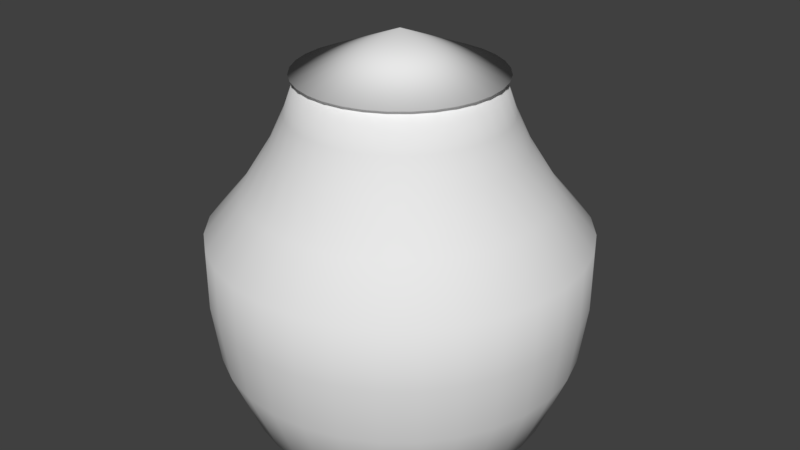 # Source: Light1.blend  (saved by Blender 2.79.0; exported with 4.5.12 LTS)
import bpy
from mathutils import Matrix  # noqa: F401  (used for matrix-valued properties, if any)

bpy.ops.wm.read_factory_settings(use_empty=True)
scene = bpy.context.scene
scene.name = 'Scene'

# ---- collections
col_collection_1 = bpy.data.collections.new('Collection 1'); scene.collection.children.link(col_collection_1)

# ---- world
world_world = bpy.data.worlds.new('World'); scene.world = world_world
world_world.color = (0.05088, 0.05088, 0.05088)
world_world.use_sun_shadow = False
world_world.sun_shadow_jitter_overblur = 0.0
world_world.cycles.sampling_method = 'MANUAL'

# ---- meshes
me_sphere_001 = bpy.data.meshes.new('Sphere.001')
me_sphere_001.from_pydata([(8.028e-08, 0.02874, -0.3844), (8.028e-08, 0.05638, -0.4274), (8.465e-08, 0.05751, -0.4853), (8.492e-08, 0.0726, -0.5471), (8.626e-08, 0.09887, -0.6034), (8.028e-08, 0.1361, -0.647), (8.028e-08, 0.1445, -0.6764), (8.028e-08, 0.1473, -0.7052), (8.028e-08, 0.1445, -0.7339), (8.028e-08, 0.08186, -0.8277), (0.005608, 0.02819, -0.3844), (0.011, 0.0553, -0.4274), (0.01122, 0.0564, -0.4853), (0.01416, 0.0712, -0.5471), (0.01929, 0.09697, -0.6034), (0.02656, 0.1335, -0.647), (0.02819, 0.1417, -0.6764), (0.02874, 0.1445, -0.7052), (0.02819, 0.1417, -0.7339), (0.02656, 0.1335, -0.7616), (0.0239, 0.1202, -0.787), (0.02033, 0.1022, -0.8094), (0.01597, 0.08028, -0.8277), (0.011, 0.0553, -0.8413), (0.005608, 0.02819, -0.8497), (0.011, 0.02656, -0.3844), (0.02158, 0.05209, -0.4274), (0.02201, 0.05313, -0.4853), (0.02778, 0.06707, -0.5471), (0.03784, 0.09134, -0.6034), (0.05209, 0.1258, -0.647), (0.0553, 0.1335, -0.6764), (0.05638, 0.1361, -0.7052), (0.0553, 0.1335, -0.7339), (0.05209, 0.1258, -0.7616), (0.04688, 0.1132, -0.787), (0.03987, 0.09625, -0.8094), (0.03132, 0.07562, -0.8277), (0.02158, 0.05209, -0.8413), (0.011, 0.02656, -0.8497), (0.01597, 0.0239, -0.3844), (0.03132, 0.04688, -0.4274), (0.03195, 0.04782, -0.4853), (0.04033, 0.06036, -0.5471), (0.05493, 0.08221, -0.6034), (0.07562, 0.1132, -0.647), (0.08028, 0.1202, -0.6764), (0.08186, 0.1225, -0.7052), (0.08028, 0.1202, -0.7339), (0.07562, 0.1132, -0.7616), (0.06806, 0.1019, -0.787), (0.05788, 0.08662, -0.8094), (0.04548, 0.06806, -0.8277), (0.03132, 0.04688, -0.8413), (0.01597, 0.0239, -0.8497), (0.02033, 0.02032, -0.3844), (0.03987, 0.03987, -0.4274), (0.04066, 0.04066, -0.4853), (0.05134, 0.05133, -0.5471), (0.06991, 0.06991, -0.6034), (0.09625, 0.09625, -0.647), (0.1022, 0.1022, -0.6764), (0.1042, 0.1042, -0.7052), (0.1022, 0.1022, -0.7339), (0.09625, 0.09625, -0.7616), (0.08662, 0.08662, -0.787), (0.07367, 0.07367, -0.8094), (0.05788, 0.05788, -0.8277), (0.03987, 0.03987, -0.8413), (0.02033, 0.02032, -0.8497), (0.0239, 0.01597, -0.3844), (0.04688, 0.03132, -0.4274), (0.04782, 0.03195, -0.4853), (0.06036, 0.04033, -0.5471), (0.08221, 0.05493, -0.6034), (0.1132, 0.07562, -0.647), (0.1202, 0.08028, -0.6764), (0.1225, 0.08186, -0.7052), (0.1202, 0.08028, -0.7339), (0.1132, 0.07562, -0.7616), (0.1019, 0.06806, -0.787), (0.08662, 0.05788, -0.8094), (0.06806, 0.04548, -0.8277), (0.04688, 0.03132, -0.8413), (0.0239, 0.01597, -0.8497), (0.02656, 0.011, -0.3844), (0.05209, 0.02158, -0.4274), (0.05313, 0.02201, -0.4853), (0.06707, 0.02778, -0.5471), (0.09134, 0.03784, -0.6034), (0.1258, 0.05209, -0.647), (0.1335, 0.0553, -0.6764), (0.1361, 0.05638, -0.7052), (0.1335, 0.0553, -0.7339), (0.1258, 0.05209, -0.7616), (0.1132, 0.04688, -0.787), (0.09625, 0.03987, -0.8094), (0.07562, 0.03132, -0.8277), (0.05209, 0.02158, -0.8413), (0.02656, 0.011, -0.8497), (0.02819, 0.005607, -0.3844), (0.0553, 0.011, -0.4274), (0.0564, 0.01122, -0.4853), (0.0712, 0.01416, -0.5471), (0.09697, 0.01929, -0.6034), (0.1335, 0.02656, -0.647), (0.1417, 0.02819, -0.6764), (0.1445, 0.02874, -0.7052), (0.1417, 0.02819, -0.7339), (0.1335, 0.02656, -0.7616), (0.1202, 0.0239, -0.787), (0.1022, 0.02032, -0.8094), (0.08028, 0.01597, -0.8277), (0.0553, 0.011, -0.8413), (0.02819, 0.005607, -0.8497), (0.02874, -2.065e-07, -0.3844), (0.05638, -2.054e-07, -0.4274), (0.05751, -2.049e-07, -0.4853), (0.0726, -2.022e-07, -0.5471), (0.09887, -2.055e-07, -0.6034), (0.1361, -1.989e-07, -0.647), (0.1445, -2.164e-07, -0.6764), (0.1473, -2.142e-07, -0.7052), (0.1445, -2.164e-07, -0.7339), (0.1361, -1.923e-07, -0.7616), (0.1225, -2.076e-07, -0.787), (0.1042, -2.054e-07, -0.8094), (0.08186, -2.087e-07, -0.8277), (0.05638, -2.033e-07, -0.8413), (0.02874, -2.038e-07, -0.8497), (0.02819, -0.005608, -0.3844), (0.0553, -0.011, -0.4274), (0.0564, -0.01122, -0.4853), (0.0712, -0.01416, -0.5471), (0.09697, -0.01929, -0.6034), (0.1335, -0.02656, -0.647), (0.1417, -0.02819, -0.6764), (0.1445, -0.02874, -0.7052), (0.1417, -0.02819, -0.7339), (0.1335, -0.02656, -0.7616), (0.1202, -0.0239, -0.787), (0.1022, -0.02033, -0.8094), (0.08028, -0.01597, -0.8277), (0.0553, -0.011, -0.8413), (0.02819, -0.005608, -0.8497), (0.02656, -0.011, -0.3844), (0.05209, -0.02158, -0.4274), (0.05313, -0.02201, -0.4853), (0.06707, -0.02778, -0.5471), (0.09134, -0.03784, -0.6034), (0.1258, -0.05209, -0.647), (0.1335, -0.0553, -0.6764), (0.1361, -0.05638, -0.7052), (0.1335, -0.0553, -0.7339), (0.1258, -0.05209, -0.7616), (0.1132, -0.04688, -0.787), (0.09625, -0.03987, -0.8094), (0.07562, -0.03133, -0.8277), (0.05209, -0.02158, -0.8413), (0.02656, -0.011, -0.8497), (0.0239, -0.01597, -0.3844), (0.04688, -0.03133, -0.4274), (0.04782, -0.03195, -0.4853), (0.06036, -0.04033, -0.5471), (0.08221, -0.05493, -0.6034), (0.1132, -0.07562, -0.647), (0.1202, -0.08028, -0.6764), (0.1225, -0.08186, -0.7052), (0.1202, -0.08028, -0.7339), (0.1132, -0.07562, -0.7616), (0.1019, -0.06806, -0.787), (0.08662, -0.05788, -0.8094), (0.06806, -0.04548, -0.8277), (0.04688, -0.03133, -0.8413), (0.0239, -0.01597, -0.8497), (0.02033, -0.02033, -0.3844), (0.03987, -0.03987, -0.4274), (0.04066, -0.04067, -0.4853), (0.05134, -0.05134, -0.5471), (0.06991, -0.06991, -0.6034), (0.09625, -0.09625, -0.647), (0.1022, -0.1022, -0.6764), (0.1042, -0.1042, -0.7052), (0.1022, -0.1022, -0.7339), (0.09625, -0.09625, -0.7616), (0.08662, -0.08662, -0.787), (0.07367, -0.07367, -0.8094), (0.05788, -0.05788, -0.8277), (0.03987, -0.03987, -0.8413), (0.02033, -0.02033, -0.8497), (0.01597, -0.0239, -0.3844), (0.03132, -0.04688, -0.4274), (0.03195, -0.04782, -0.4853), (0.04033, -0.06036, -0.5471), (0.05493, -0.08221, -0.6034), (0.07562, -0.1132, -0.647), (0.08028, -0.1202, -0.6764), (0.08186, -0.1225, -0.7052), (0.08028, -0.1202, -0.7339), (0.07562, -0.1132, -0.7616), (0.06806, -0.1019, -0.787), (0.05788, -0.08662, -0.8094), (0.04548, -0.06806, -0.8277), (0.03132, -0.04688, -0.8413), (0.01597, -0.0239, -0.8497), (8.028e-08, -2.064e-07, -0.8525), (0.011, -0.02656, -0.3844), (0.02158, -0.05209, -0.4274), (0.02201, -0.05313, -0.4853), (0.02778, -0.06707, -0.5471), (0.03784, -0.09134, -0.6034), (0.05209, -0.1258, -0.647), (0.0553, -0.1335, -0.6764), (0.05638, -0.1361, -0.7052), (0.0553, -0.1335, -0.7339), (0.05209, -0.1258, -0.7616), (0.04688, -0.1132, -0.787), (0.03987, -0.09625, -0.8094), (0.03132, -0.07562, -0.8277), (0.02158, -0.05209, -0.8413), (0.011, -0.02656, -0.8497), (0.005608, -0.02819, -0.3844), (0.011, -0.0553, -0.4274), (0.01122, -0.0564, -0.4853), (0.01416, -0.0712, -0.5471), (0.01929, -0.09697, -0.6034), (0.02656, -0.1335, -0.647), (0.02819, -0.1417, -0.6764), (0.02874, -0.1445, -0.7052), (0.02819, -0.1417, -0.7339), (0.02656, -0.1335, -0.7616), (0.0239, -0.1202, -0.787), (0.02033, -0.1022, -0.8094), (0.01597, -0.08028, -0.8277), (0.011, -0.0553, -0.8413), (0.005608, -0.02819, -0.8497), (7.922e-08, -0.02874, -0.3844), (8.636e-08, -0.05638, -0.4274), (8.738e-08, -0.05751, -0.4853), (8.227e-08, -0.0726, -0.5471), (7.61e-08, -0.09887, -0.6034), (8.965e-08, -0.1361, -0.647), (6.769e-08, -0.1445, -0.6764), (6.55e-08, -0.1473, -0.7052), (6.769e-08, -0.1445, -0.7339), (8.965e-08, -0.1361, -0.7616), (6.769e-08, -0.1225, -0.787), (7.648e-08, -0.1042, -0.8094), (7.867e-08, -0.08186, -0.8277), (8.087e-08, -0.05638, -0.8413), (8.087e-08, -0.02874, -0.8497), (-0.005608, -0.02819, -0.3844), (-0.011, -0.0553, -0.4274), (-0.01122, -0.0564, -0.4853), (-0.01416, -0.0712, -0.5471), (-0.01929, -0.09697, -0.6034), (-0.02656, -0.1335, -0.647), (-0.02819, -0.1417, -0.6764), (-0.02874, -0.1445, -0.7052), (-0.02819, -0.1417, -0.7339), (-0.02656, -0.1335, -0.7616), (-0.0239, -0.1202, -0.787), (-0.02032, -0.1022, -0.8094), (-0.01597, -0.08028, -0.8277), (-0.011, -0.0553, -0.8413), (-0.005608, -0.02819, -0.8497), (-0.011, -0.02656, -0.3844), (-0.02158, -0.05209, -0.4274), (-0.02201, -0.05313, -0.4853), (-0.02778, -0.06707, -0.5471), (-0.03784, -0.09134, -0.6034), (-0.05209, -0.1258, -0.647), (-0.0553, -0.1335, -0.6764), (-0.05638, -0.1361, -0.7052), (-0.0553, -0.1335, -0.7339), (-0.05209, -0.1258, -0.7616), (-0.04688, -0.1132, -0.787), (-0.03987, -0.09625, -0.8094), (-0.03132, -0.07562, -0.8277), (-0.02158, -0.05209, -0.8413), (-0.011, -0.02656, -0.8497), (-0.01597, -0.0239, -0.3844), (-0.03132, -0.04688, -0.4274), (-0.03195, -0.04782, -0.4853), (-0.04033, -0.06036, -0.5471), (-0.05493, -0.08221, -0.6034), (-0.07562, -0.1132, -0.647), (-0.08028, -0.1202, -0.6764), (-0.08186, -0.1225, -0.7052), (-0.08028, -0.1202, -0.7339), (-0.07562, -0.1132, -0.7616), (-0.06806, -0.1019, -0.787), (-0.05788, -0.08662, -0.8094), (-0.04548, -0.06806, -0.8277), (-0.03132, -0.04688, -0.8413), (-0.01597, -0.0239, -0.8497), (-0.02032, -0.02033, -0.3844), (-0.03987, -0.03987, -0.4274), (-0.04066, -0.04067, -0.4853), (-0.05133, -0.05134, -0.5471), (-0.06991, -0.06991, -0.6034), (-0.09625, -0.09625, -0.647), (-0.1022, -0.1022, -0.6764), (-0.1042, -0.1042, -0.7052), (-0.1022, -0.1022, -0.7339), (-0.09625, -0.09625, -0.7616), (-0.08662, -0.08662, -0.787), (-0.07367, -0.07367, -0.8094), (-0.05788, -0.05788, -0.8277), (-0.03987, -0.03987, -0.8413), (-0.02032, -0.02033, -0.8497), (-0.0239, -0.01597, -0.3844), (-0.04688, -0.03132, -0.4274), (-0.04782, -0.03195, -0.4853), (-0.06036, -0.04033, -0.5471), (-0.08221, -0.05493, -0.6034), (-0.1132, -0.07562, -0.647), (-0.1202, -0.08028, -0.6764), (-0.1225, -0.08186, -0.7052), (-0.1202, -0.08028, -0.7339), (-0.1132, -0.07562, -0.7616), (-0.1019, -0.06806, -0.787), (-0.08662, -0.05788, -0.8094), (-0.06806, -0.04548, -0.8277), (-0.04688, -0.03132, -0.8413), (-0.0239, -0.01597, -0.8497), (-0.02656, -0.011, -0.3844), (-0.05209, -0.02158, -0.4274), (-0.05313, -0.02201, -0.4853), (-0.06707, -0.02778, -0.5471), (-0.09134, -0.03784, -0.6034), (-0.1258, -0.05209, -0.647), (-0.1335, -0.0553, -0.6764), (-0.1361, -0.05638, -0.7052), (-0.1335, -0.0553, -0.7339), (-0.1258, -0.05209, -0.7616), (-0.1132, -0.04688, -0.787), (-0.09625, -0.03987, -0.8094), (-0.07562, -0.03132, -0.8277), (-0.05209, -0.02158, -0.8413), (-0.02656, -0.011, -0.8497), (-0.02819, -0.005608, -0.3844), (-0.0553, -0.011, -0.4274), (-0.0564, -0.01122, -0.4853), (-0.0712, -0.01416, -0.5471), (-0.09697, -0.01929, -0.6034), (-0.1335, -0.02656, -0.647), (-0.1417, -0.02819, -0.6764), (-0.1445, -0.02874, -0.7052), (-0.1417, -0.02819, -0.7339), (-0.1335, -0.02656, -0.7616), (-0.1202, -0.0239, -0.787), (-0.1022, -0.02033, -0.8094), (-0.08028, -0.01597, -0.8277), (-0.0553, -0.011, -0.8413), (-0.02819, -0.005608, -0.8497), (-0.02874, -2.044e-07, -0.3844), (-0.05638, -2e-07, -0.4274), (-0.05751, -2.018e-07, -0.4853), (-0.0726, -1.885e-07, -0.5471), (-0.09887, -1.824e-07, -0.6034), (-0.1361, -2.054e-07, -0.647), (-0.1445, -1.725e-07, -0.6764), (-0.1473, -1.791e-07, -0.7052), (-0.1445, -1.725e-07, -0.7339), (-0.1361, -2.054e-07, -0.7616), (-0.1225, -1.791e-07, -0.787), (-0.1042, -1.857e-07, -0.8094), (-0.08186, -1.967e-07, -0.8277), (-0.05638, -1.956e-07, -0.8413), (-0.02874, -2.049e-07, -0.8497), (-0.02819, 0.005607, -0.3844), (-0.0553, 0.011, -0.4274), (-0.0564, 0.01122, -0.4853), (-0.0712, 0.01416, -0.5471), (-0.09697, 0.01929, -0.6034), (-0.1335, 0.02656, -0.647), (-0.1417, 0.02819, -0.6764), (-0.1445, 0.02874, -0.7052), (-0.1417, 0.02819, -0.7339), (-0.1335, 0.02656, -0.7616), (-0.1202, 0.0239, -0.787), (-0.1022, 0.02032, -0.8094), (-0.08028, 0.01597, -0.8277), (-0.0553, 0.011, -0.8413), (-0.02819, 0.005607, -0.8497), (-0.02656, 0.011, -0.3844), (-0.05209, 0.02158, -0.4274), (-0.05313, 0.02201, -0.4853), (-0.06707, 0.02778, -0.5471), (-0.09134, 0.03784, -0.6034), (-0.1258, 0.05209, -0.647), (-0.1335, 0.0553, -0.6764), (-0.1361, 0.05638, -0.7052), (-0.1335, 0.0553, -0.7339), (-0.1258, 0.05209, -0.7616), (-0.1132, 0.04688, -0.787), (-0.09625, 0.03987, -0.8094), (-0.07562, 0.03132, -0.8277), (-0.05209, 0.02158, -0.8413), (-0.02656, 0.011, -0.8497), (-0.0239, 0.01597, -0.3844), (-0.04688, 0.03132, -0.4274), (-0.04782, 0.03195, -0.4853), (-0.06036, 0.04033, -0.5471), (-0.08221, 0.05493, -0.6034), (-0.1132, 0.07562, -0.647), (-0.1202, 0.08028, -0.6764), (-0.1225, 0.08186, -0.7052), (-0.1202, 0.08028, -0.7339), (-0.1132, 0.07562, -0.7616), (-0.1019, 0.06806, -0.787), (-0.08662, 0.05788, -0.8094), (-0.06806, 0.04548, -0.8277), (-0.04688, 0.03132, -0.8413), (-0.0239, 0.01597, -0.8497), (-0.02032, 0.02032, -0.3844), (-0.03987, 0.03987, -0.4274), (-0.04066, 0.04066, -0.4853), (-0.05133, 0.05133, -0.5471), (-0.06991, 0.06991, -0.6034), (-0.09625, 0.09625, -0.647), (-0.1022, 0.1022, -0.6764), (-0.1042, 0.1042, -0.7052), (-0.1022, 0.1022, -0.7339), (-0.09625, 0.09625, -0.7616), (-0.08662, 0.08662, -0.787), (-0.07367, 0.07367, -0.8094), (-0.05788, 0.05788, -0.8277), (-0.03987, 0.03987, -0.8413), (-0.02032, 0.02032, -0.8497), (-0.01597, 0.0239, -0.3844), (-0.03132, 0.04688, -0.4274), (-0.03195, 0.04782, -0.4853), (-0.04033, 0.06036, -0.5471), (-0.05493, 0.08221, -0.6034), (-0.07562, 0.1132, -0.647), (-0.08028, 0.1202, -0.6764), (-0.08186, 0.1225, -0.7052), (-0.08028, 0.1202, -0.7339), (-0.07562, 0.1132, -0.7616), (-0.06806, 0.1019, -0.787), (-0.05788, 0.08662, -0.8094), (-0.04548, 0.06806, -0.8277), (-0.03132, 0.04688, -0.8413), (-0.01597, 0.0239, -0.8497), (-0.011, 0.02656, -0.3844), (-0.02158, 0.05209, -0.4274), (-0.02201, 0.05313, -0.4853), (-0.02778, 0.06707, -0.5471), (-0.03784, 0.09134, -0.6034), (-0.05209, 0.1258, -0.647), (-0.0553, 0.1335, -0.6764), (-0.05638, 0.1361, -0.7052), (-0.0553, 0.1335, -0.7339), (-0.05209, 0.1258, -0.7616), (-0.04688, 0.1132, -0.787), (-0.03987, 0.09625, -0.8094), (-0.03132, 0.07562, -0.8277), (-0.02158, 0.05209, -0.8413), (-0.011, 0.02656, -0.8497), (-0.005608, 0.02819, -0.3844), (-0.011, 0.0553, -0.4274), (-0.01122, 0.0564, -0.4853), (-0.01416, 0.0712, -0.5471), (-0.01929, 0.09697, -0.6034), (-0.02656, 0.1335, -0.647), (-0.02819, 0.1417, -0.6764), (-0.02874, 0.1445, -0.7052), (-0.02819, 0.1417, -0.7339), (-0.02656, 0.1335, -0.7616), (-0.0239, 0.1202, -0.787), (-0.02032, 0.1022, -0.8094), (-0.01597, 0.08028, -0.8277), (-0.011, 0.0553, -0.8413), (-0.005608, 0.02819, -0.8497), (8.965e-08, 0.1361, -0.7616), (1.204e-07, 0.1225, -0.787), (1.028e-07, 0.1042, -0.8094), (9.184e-08, 0.05638, -0.8413), (8.251e-08, 0.02874, -0.8497)], [], [(477, 476, 19, 20), (3, 2, 12, 13), (478, 477, 20, 21), (4, 3, 13, 14), (9, 478, 21, 22), (5, 4, 14, 15), (479, 9, 22, 23), (6, 5, 15, 16), (480, 479, 23, 24), (7, 6, 16, 17), (205, 480, 24), (8, 7, 17, 18), (1, 0, 10, 11), (476, 8, 18, 19), (2, 1, 11, 12), (11, 10, 25, 26), (19, 18, 33, 34), (12, 11, 26, 27), (20, 19, 34, 35), (13, 12, 27, 28), (21, 20, 35, 36), (14, 13, 28, 29), (22, 21, 36, 37), (15, 14, 29, 30), (23, 22, 37, 38), (16, 15, 30, 31), (24, 23, 38, 39), (17, 16, 31, 32), (205, 24, 39), (18, 17, 32, 33), (30, 29, 44, 45), (38, 37, 52, 53), (31, 30, 45, 46), (39, 38, 53, 54), (32, 31, 46, 47), (205, 39, 54), (33, 32, 47, 48), (26, 25, 40, 41), (34, 33, 48, 49), (27, 26, 41, 42), (35, 34, 49, 50), (28, 27, 42, 43), (36, 35, 50, 51), (29, 28, 43, 44), (37, 36, 51, 52), (49, 48, 63, 64), (42, 41, 56, 57), (50, 49, 64, 65), (43, 42, 57, 58), (51, 50, 65, 66), (44, 43, 58, 59), (52, 51, 66, 67), (45, 44, 59, 60), (53, 52, 67, 68), (46, 45, 60, 61), (54, 53, 68, 69), (47, 46, 61, 62), (205, 54, 69), (48, 47, 62, 63), (41, 40, 55, 56), (68, 67, 82, 83), (61, 60, 75, 76), (69, 68, 83, 84), (62, 61, 76, 77), (205, 69, 84), (63, 62, 77, 78), (56, 55, 70, 71), (64, 63, 78, 79), (57, 56, 71, 72), (65, 64, 79, 80), (58, 57, 72, 73), (66, 65, 80, 81), (59, 58, 73, 74), (67, 66, 81, 82), (60, 59, 74, 75), (80, 79, 94, 95), (73, 72, 87, 88), (81, 80, 95, 96), (74, 73, 88, 89), (82, 81, 96, 97), (75, 74, 89, 90), (83, 82, 97, 98), (76, 75, 90, 91), (84, 83, 98, 99), (77, 76, 91, 92), (205, 84, 99), (78, 77, 92, 93), (71, 70, 85, 86), (79, 78, 93, 94), (72, 71, 86, 87), (99, 98, 113, 114), (92, 91, 106, 107), (205, 99, 114), (93, 92, 107, 108), (86, 85, 100, 101), (94, 93, 108, 109), (87, 86, 101, 102), (95, 94, 109, 110), (88, 87, 102, 103), (96, 95, 110, 111), (89, 88, 103, 104), (97, 96, 111, 112), (90, 89, 104, 105), (98, 97, 112, 113), (91, 90, 105, 106), (103, 102, 117, 118), (111, 110, 125, 126), (104, 103, 118, 119), (112, 111, 126, 127), (105, 104, 119, 120), (113, 112, 127, 128), (106, 105, 120, 121), (114, 113, 128, 129), (107, 106, 121, 122), (205, 114, 129), (108, 107, 122, 123), (101, 100, 115, 116), (109, 108, 123, 124), (102, 101, 116, 117), (110, 109, 124, 125), (122, 121, 136, 137), (205, 129, 144), (123, 122, 137, 138), (116, 115, 130, 131), (124, 123, 138, 139), (117, 116, 131, 132), (125, 124, 139, 140), (118, 117, 132, 133), (126, 125, 140, 141), (119, 118, 133, 134), (127, 126, 141, 142), (120, 119, 134, 135), (128, 127, 142, 143), (121, 120, 135, 136), (129, 128, 143, 144), (141, 140, 155, 156), (134, 133, 148, 149), (142, 141, 156, 157), (135, 134, 149, 150), (143, 142, 157, 158), (136, 135, 150, 151), (144, 143, 158, 159), (137, 136, 151, 152), (205, 144, 159), (138, 137, 152, 153), (131, 130, 145, 146), (139, 138, 153, 154), (132, 131, 146, 147), (140, 139, 154, 155), (133, 132, 147, 148), (205, 159, 174), (153, 152, 167, 168), (146, 145, 160, 161), (154, 153, 168, 169), (147, 146, 161, 162), (155, 154, 169, 170), (148, 147, 162, 163), (156, 155, 170, 171), (149, 148, 163, 164), (157, 156, 171, 172), (150, 149, 164, 165), (158, 157, 172, 173), (151, 150, 165, 166), (159, 158, 173, 174), (152, 151, 166, 167), (164, 163, 178, 179), (172, 171, 186, 187), (165, 164, 179, 180), (173, 172, 187, 188), (166, 165, 180, 181), (174, 173, 188, 189), (167, 166, 181, 182), (205, 174, 189), (168, 167, 182, 183), (161, 160, 175, 176), (169, 168, 183, 184), (162, 161, 176, 177), (170, 169, 184, 185), (163, 162, 177, 178), (171, 170, 185, 186), (183, 182, 197, 198), (176, 175, 190, 191), (184, 183, 198, 199), (177, 176, 191, 192), (185, 184, 199, 200), (178, 177, 192, 193), (186, 185, 200, 201), (179, 178, 193, 194), (187, 186, 201, 202), (180, 179, 194, 195), (188, 187, 202, 203), (181, 180, 195, 196), (189, 188, 203, 204), (182, 181, 196, 197), (205, 189, 204), (202, 201, 217, 218), (195, 194, 210, 211), (203, 202, 218, 219), (196, 195, 211, 212), (204, 203, 219, 220), (197, 196, 212, 213), (205, 204, 220), (198, 197, 213, 214), (191, 190, 206, 207), (199, 198, 214, 215), (192, 191, 207, 208), (200, 199, 215, 216), (193, 192, 208, 209), (201, 200, 216, 217), (194, 193, 209, 210), (215, 214, 229, 230), (208, 207, 222, 223), (216, 215, 230, 231), (209, 208, 223, 224), (217, 216, 231, 232), (210, 209, 224, 225), (218, 217, 232, 233), (211, 210, 225, 226), (219, 218, 233, 234), (212, 211, 226, 227), (220, 219, 234, 235), (213, 212, 227, 228), (205, 220, 235), (214, 213, 228, 229), (207, 206, 221, 222), (234, 233, 248, 249), (227, 226, 241, 242), (235, 234, 249, 250), (228, 227, 242, 243), (205, 235, 250), (229, 228, 243, 244), (222, 221, 236, 237), (230, 229, 244, 245), (223, 222, 237, 238), (231, 230, 245, 246), (224, 223, 238, 239), (232, 231, 246, 247), (225, 224, 239, 240), (233, 232, 247, 248), (226, 225, 240, 241), (238, 237, 252, 253), (246, 245, 260, 261), (239, 238, 253, 254), (247, 246, 261, 262), (240, 239, 254, 255), (248, 247, 262, 263), (241, 240, 255, 256), (249, 248, 263, 264), (242, 241, 256, 257), (250, 249, 264, 265), (243, 242, 257, 258), (205, 250, 265), (244, 243, 258, 259), (237, 236, 251, 252), (245, 244, 259, 260), (257, 256, 271, 272), (265, 264, 279, 280), (258, 257, 272, 273), (205, 265, 280), (259, 258, 273, 274), (252, 251, 266, 267), (260, 259, 274, 275), (253, 252, 267, 268), (261, 260, 275, 276), (254, 253, 268, 269), (262, 261, 276, 277), (255, 254, 269, 270), (263, 262, 277, 278), (256, 255, 270, 271), (264, 263, 278, 279), (276, 275, 290, 291), (269, 268, 283, 284), (277, 276, 291, 292), (270, 269, 284, 285), (278, 277, 292, 293), (271, 270, 285, 286), (279, 278, 293, 294), (272, 271, 286, 287), (280, 279, 294, 295), (273, 272, 287, 288), (205, 280, 295), (274, 273, 288, 289), (267, 266, 281, 282), (275, 274, 289, 290), (268, 267, 282, 283), (295, 294, 309, 310), (288, 287, 302, 303), (205, 295, 310), (289, 288, 303, 304), (282, 281, 296, 297), (290, 289, 304, 305), (283, 282, 297, 298), (291, 290, 305, 306), (284, 283, 298, 299), (292, 291, 306, 307), (285, 284, 299, 300), (293, 292, 307, 308), (286, 285, 300, 301), (294, 293, 308, 309), (287, 286, 301, 302), (299, 298, 313, 314), (307, 306, 321, 322), (300, 299, 314, 315), (308, 307, 322, 323), (301, 300, 315, 316), (309, 308, 323, 324), (302, 301, 316, 317), (310, 309, 324, 325), (303, 302, 317, 318), (205, 310, 325), (304, 303, 318, 319), (297, 296, 311, 312), (305, 304, 319, 320), (298, 297, 312, 313), (306, 305, 320, 321), (318, 317, 332, 333), (205, 325, 340), (319, 318, 333, 334), (312, 311, 326, 327), (320, 319, 334, 335), (313, 312, 327, 328), (321, 320, 335, 336), (314, 313, 328, 329), (322, 321, 336, 337), (315, 314, 329, 330), (323, 322, 337, 338), (316, 315, 330, 331), (324, 323, 338, 339), (317, 316, 331, 332), (325, 324, 339, 340), (337, 336, 351, 352), (330, 329, 344, 345), (338, 337, 352, 353), (331, 330, 345, 346), (339, 338, 353, 354), (332, 331, 346, 347), (340, 339, 354, 355), (333, 332, 347, 348), (205, 340, 355), (334, 333, 348, 349), (327, 326, 341, 342), (335, 334, 349, 350), (328, 327, 342, 343), (336, 335, 350, 351), (329, 328, 343, 344), (205, 355, 370), (349, 348, 363, 364), (342, 341, 356, 357), (350, 349, 364, 365), (343, 342, 357, 358), (351, 350, 365, 366), (344, 343, 358, 359), (352, 351, 366, 367), (345, 344, 359, 360), (353, 352, 367, 368), (346, 345, 360, 361), (354, 353, 368, 369), (347, 346, 361, 362), (355, 354, 369, 370), (348, 347, 362, 363), (368, 367, 382, 383), (361, 360, 375, 376), (369, 368, 383, 384), (362, 361, 376, 377), (370, 369, 384, 385), (363, 362, 377, 378), (205, 370, 385), (364, 363, 378, 379), (357, 356, 371, 372), (365, 364, 379, 380), (358, 357, 372, 373), (366, 365, 380, 381), (359, 358, 373, 374), (367, 366, 381, 382), (360, 359, 374, 375), (372, 371, 386, 387), (380, 379, 394, 395), (373, 372, 387, 388), (381, 380, 395, 396), (374, 373, 388, 389), (382, 381, 396, 397), (375, 374, 389, 390), (383, 382, 397, 398), (376, 375, 390, 391), (384, 383, 398, 399), (377, 376, 391, 392), (385, 384, 399, 400), (378, 377, 392, 393), (205, 385, 400), (379, 378, 393, 394), (391, 390, 405, 406), (399, 398, 413, 414), (392, 391, 406, 407), (400, 399, 414, 415), (393, 392, 407, 408), (205, 400, 415), (394, 393, 408, 409), (387, 386, 401, 402), (395, 394, 409, 410), (388, 387, 402, 403), (396, 395, 410, 411), (389, 388, 403, 404), (397, 396, 411, 412), (390, 389, 404, 405), (398, 397, 412, 413), (410, 409, 424, 425), (403, 402, 417, 418), (411, 410, 425, 426), (404, 403, 418, 419), (412, 411, 426, 427), (405, 404, 419, 420), (413, 412, 427, 428), (406, 405, 420, 421), (414, 413, 428, 429), (407, 406, 421, 422), (415, 414, 429, 430), (408, 407, 422, 423), (205, 415, 430), (409, 408, 423, 424), (402, 401, 416, 417), (429, 428, 443, 444), (422, 421, 436, 437), (430, 429, 444, 445), (423, 422, 437, 438), (205, 430, 445), (424, 423, 438, 439), (417, 416, 431, 432), (425, 424, 439, 440), (418, 417, 432, 433), (426, 425, 440, 441), (419, 418, 433, 434), (427, 426, 441, 442), (420, 419, 434, 435), (428, 427, 442, 443), (421, 420, 435, 436), (433, 432, 447, 448), (441, 440, 455, 456), (434, 433, 448, 449), (442, 441, 456, 457), (435, 434, 449, 450), (443, 442, 457, 458), (436, 435, 450, 451), (444, 443, 458, 459), (437, 436, 451, 452), (445, 444, 459, 460), (438, 437, 452, 453), (205, 445, 460), (439, 438, 453, 454), (432, 431, 446, 447), (440, 439, 454, 455), (452, 451, 466, 467), (460, 459, 474, 475), (453, 452, 467, 468), (205, 460, 475), (454, 453, 468, 469), (447, 446, 461, 462), (455, 454, 469, 470), (448, 447, 462, 463), (456, 455, 470, 471), (449, 448, 463, 464), (457, 456, 471, 472), (450, 449, 464, 465), (458, 457, 472, 473), (451, 450, 465, 466), (459, 458, 473, 474), (471, 470, 476, 477), (464, 463, 2, 3), (472, 471, 477, 478), (465, 464, 3, 4), (473, 472, 478, 9), (466, 465, 4, 5), (474, 473, 9, 479), (467, 466, 5, 6), (475, 474, 479, 480), (468, 467, 6, 7), (205, 475, 480), (469, 468, 7, 8), (462, 461, 0, 1), (470, 469, 8, 476), (463, 462, 1, 2)])
me_sphere_001.polygons.foreach_set('use_smooth', [True] * 480)
me_sphere_001.use_remesh_preserve_volume = False
me_sphere_001.use_remesh_preserve_attributes = False
me_sphere_001.use_mirror_vertex_groups = False
me_sphere_001.update()
me_sphere = bpy.data.meshes.new('Sphere')
me_sphere.from_pydata([(8.028e-08, 0.02874, -0.3844), (0.005608, 0.02819, -0.3844), (0.011, 0.02656, -0.3844), (0.01597, 0.0239, -0.3844), (0.02033, 0.02032, -0.3844), (0.0239, 0.01597, -0.3844), (0.02656, 0.011, -0.3844), (0.02819, 0.005607, -0.3844), (0.02874, -2.065e-07, -0.3844), (0.02819, -0.005608, -0.3844), (0.02656, -0.011, -0.3844), (0.0239, -0.01597, -0.3844), (0.02033, -0.02033, -0.3844), (0.01597, -0.0239, -0.3844), (0.011, -0.02656, -0.3844), (0.005608, -0.02819, -0.3844), (7.922e-08, -0.02874, -0.3844), (-0.005608, -0.02819, -0.3844), (-0.011, -0.02656, -0.3844), (-0.01597, -0.0239, -0.3844), (-0.02032, -0.02033, -0.3844), (-0.0239, -0.01597, -0.3844), (-0.02656, -0.011, -0.3844), (-0.02819, -0.005608, -0.3844), (-0.02874, -2.044e-07, -0.3844), (-0.02819, 0.005607, -0.3844), (-0.02656, 0.011, -0.3844), (-0.0239, 0.01597, -0.3844), (-0.02032, 0.02032, -0.3844), (-0.01597, 0.0239, -0.3844), (-0.011, 0.02656, -0.3844), (-0.005608, 0.02819, -0.3844), (0.005608, 0.02819, 0.1319), (3.411e-07, 0.02874, 0.1319), (0.011, 0.02656, 0.1319), (0.01597, 0.0239, 0.1319), (0.02033, 0.02033, 0.1319), (0.0239, 0.01597, 0.1319), (0.02656, 0.011, 0.1319), (0.02819, 0.005608, 0.1319), (0.02874, 3.187e-08, 0.1319), (0.02819, -0.005608, 0.1319), (0.02656, -0.011, 0.1319), (0.0239, -0.01597, 0.1319), (0.02033, -0.02032, 0.1319), (0.01597, -0.0239, 0.1319), (0.011, -0.02656, 0.1319), (0.005608, -0.02819, 0.1319), (3.4e-07, -0.02874, 0.1319), (-0.005607, -0.02819, 0.1319), (-0.011, -0.02656, 0.1319), (-0.01597, -0.0239, 0.1319), (3.071e-07, -1.957e-09, 0.1487), (-0.02032, -0.02032, 0.1319), (-0.0239, -0.01597, 0.1319), (-0.02656, -0.011, 0.1319), (-0.02819, -0.005608, 0.1319), (-0.02874, 3.407e-08, 0.1319), (-0.02819, 0.005608, 0.1319), (-0.02656, 0.011, 0.1319), (-0.0239, 0.01597, 0.1319), (-0.02032, 0.02033, 0.1319), (-0.01597, 0.0239, 0.1319), (-0.011, 0.02656, 0.1319), (-0.005607, 0.02819, 0.1319)], [], [(22, 21, 54, 55), (6, 5, 37, 38), (25, 24, 57, 58), (17, 16, 48, 49), (11, 10, 42, 43), (28, 27, 60, 61), (20, 19, 51, 53), (4, 3, 35, 36), (0, 31, 64, 33), (23, 22, 55, 56), (12, 11, 43, 44), (9, 8, 40, 41), (31, 30, 63, 64), (15, 14, 46, 47), (26, 25, 58, 59), (7, 6, 38, 39), (13, 12, 44, 45), (21, 20, 53, 54), (2, 1, 32, 34), (18, 17, 49, 50), (10, 9, 41, 42), (24, 23, 56, 57), (29, 28, 61, 62), (5, 4, 36, 37), (16, 15, 47, 48), (8, 7, 39, 40), (27, 26, 59, 60), (19, 18, 50, 51), (1, 0, 33, 32), (30, 29, 62, 63), (3, 2, 34, 35), (14, 13, 45, 46), (33, 52, 32), (32, 52, 34), (34, 52, 35), (35, 52, 36), (36, 52, 37), (37, 52, 38), (38, 52, 39), (39, 52, 40), (40, 52, 41), (41, 52, 42), (42, 52, 43), (43, 52, 44), (44, 52, 45), (45, 52, 46), (46, 52, 47), (47, 52, 48), (48, 52, 49), (49, 52, 50), (50, 52, 51), (51, 52, 53), (53, 52, 54), (54, 52, 55), (55, 52, 56), (56, 52, 57), (57, 52, 58), (58, 52, 59), (59, 52, 60), (60, 52, 61), (61, 52, 62), (62, 52, 63), (63, 52, 64), (64, 52, 33)])
me_sphere.polygons.foreach_set('use_smooth', [True] * 64)
me_sphere.use_remesh_preserve_volume = False
me_sphere.use_remesh_preserve_attributes = False
me_sphere.use_mirror_vertex_groups = False
me_sphere.update()
me_cone_001 = bpy.data.meshes.new('Cone.001')
me_cone_001.from_pydata([(0.0, 0.3777, -1.0), (0.07369, 0.3705, -1.0), (0.1446, 0.349, -1.0), (0.2099, 0.3141, -1.0), (0.2671, 0.2671, -1.0), (0.3141, 0.2099, -1.0), (0.349, 0.1446, -1.0), (0.3705, 0.07369, -1.0), (0.3777, 2.852e-08, -1.0), (0.3705, -0.07369, -1.0), (0.349, -0.1446, -1.0), (0.3141, -0.2099, -1.0), (0.2671, -0.2671, -1.0), (0.2099, -0.3141, -1.0), (0.1446, -0.349, -1.0), (0.07369, -0.3705, -1.0), (-1.231e-07, -0.3777, -1.0), (-0.07369, -0.3705, -1.0), (-0.1446, -0.349, -1.0), (-0.2099, -0.3141, -1.0), (-0.2671, -0.2671, -1.0), (-0.3141, -0.2099, -1.0), (-0.349, -0.1445, -1.0), (0.0, 0.0, -0.8494), (-0.3705, -0.07369, -1.0), (-0.3777, 3.647e-07, -1.0), (-0.3705, 0.07369, -1.0), (-0.349, 0.1446, -1.0), (-0.3141, 0.2099, -1.0), (-0.2671, 0.2671, -1.0), (-0.2099, 0.3141, -1.0), (-0.1445, 0.349, -1.0), (-0.07369, 0.3705, -1.0)], [], [(0, 23, 1), (1, 23, 2), (2, 23, 3), (3, 23, 4), (4, 23, 5), (5, 23, 6), (6, 23, 7), (7, 23, 8), (8, 23, 9), (9, 23, 10), (10, 23, 11), (11, 23, 12), (12, 23, 13), (13, 23, 14), (14, 23, 15), (15, 23, 16), (16, 23, 17), (17, 23, 18), (18, 23, 19), (19, 23, 20), (20, 23, 21), (21, 23, 22), (22, 23, 24), (24, 23, 25), (25, 23, 26), (26, 23, 27), (27, 23, 28), (28, 23, 29), (29, 23, 30), (30, 23, 31), (31, 23, 32), (32, 23, 0), (0, 1, 2, 3, 4, 5, 6, 7, 8, 9, 10, 11, 12, 13, 14, 15, 16, 17, 18, 19, 20, 21, 22, 24, 25, 26, 27, 28, 29, 30, 31, 32)])
me_cone_001.polygons.foreach_set('use_smooth', [True] * 33)
me_cone_001.use_remesh_preserve_volume = False
me_cone_001.use_remesh_preserve_attributes = False
me_cone_001.use_mirror_vertex_groups = False
me_cone_001.update()
me_cylinder = bpy.data.meshes.new('Cylinder')
me_cylinder.from_pydata([(2.942e-08, 0.5332, -0.315), (6.873e-08, 0.3552, 0.9938), (0.104, 0.5229, -0.315), (0.0693, 0.3484, 0.9938), (0.204, 0.4926, -0.315), (0.1359, 0.3282, 0.9938), (0.2962, 0.4433, -0.315), (0.1974, 0.2954, 0.9938), (0.377, 0.377, -0.315), (0.2512, 0.2512, 0.9938), (0.4433, 0.2962, -0.315), (0.2954, 0.1974, 0.9938), (0.4926, 0.204, -0.315), (0.3282, 0.1359, 0.9938), (0.5229, 0.104, -0.315), (0.3484, 0.0693, 0.9938), (0.5332, 1.626e-07, -0.315), (0.3552, 2.094e-07, 0.9938), (0.5229, -0.104, -0.315), (0.3484, -0.0693, 0.9938), (0.4926, -0.204, -0.315), (0.3282, -0.1359, 0.9938), (0.4433, -0.2962, -0.315), (0.2954, -0.1974, 0.9938), (0.377, -0.377, -0.315), (0.2512, -0.2512, 0.9938), (0.2962, -0.4433, -0.315), (0.1974, -0.2954, 0.9938), (0.204, -0.4926, -0.315), (0.1359, -0.3282, 0.9938), (0.104, -0.5229, -0.315), (0.0693, -0.3484, 0.9938), (-1.324e-07, -0.5332, -0.315), (-4.701e-08, -0.3552, 0.9938), (-0.104, -0.5229, -0.315), (-0.0693, -0.3484, 0.9938), (-0.204, -0.4926, -0.315), (-0.1359, -0.3282, 0.9938), (-0.2962, -0.4433, -0.315), (-0.1974, -0.2954, 0.9938), (-0.377, -0.377, -0.315), (-0.2512, -0.2512, 0.9938), (-0.4433, -0.2962, -0.315), (-0.2954, -0.1974, 0.9938), (-0.4926, -0.204, -0.315), (-0.3282, -0.1359, 0.9938), (-0.5229, -0.104, -0.315), (-0.3484, -0.0693, 0.9938), (-0.5332, 6.415e-07, -0.315), (-0.3552, 5.256e-07, 0.9938), (-0.5229, 0.104, -0.315), (-0.3484, 0.0693, 0.9938), (-0.4926, 0.204, -0.315), (-0.3282, 0.1359, 0.9938), (-0.4433, 0.2962, -0.315), (-0.2954, 0.1974, 0.9938), (-0.377, 0.377, -0.315), (-0.2512, 0.2512, 0.9938), (-0.2962, 0.4433, -0.315), (-0.1974, 0.2954, 0.9938), (-0.204, 0.4926, -0.315), (-0.1359, 0.3282, 0.9938), (-0.104, 0.5229, -0.315), (-0.0693, 0.3484, 0.9938), (3.186e-08, 0.7003, 0.4156), (0.1366, 0.6868, 0.4156), (0.268, 0.647, 0.4156), (0.3891, 0.5823, 0.4156), (0.4952, 0.4952, 0.4156), (0.5823, 0.3891, 0.4156), (0.647, 0.268, 0.4156), (0.6868, 0.1366, 0.4156), (0.7003, 1.391e-07, 0.4156), (0.6868, -0.1366, 0.4156), (0.647, -0.268, 0.4156), (0.5823, -0.3891, 0.4156), (0.4952, -0.4952, 0.4156), (0.3891, -0.5823, 0.4156), (0.268, -0.647, 0.4156), (0.1366, -0.6868, 0.4156), (-1.963e-07, -0.7003, 0.4156), (-0.1366, -0.6868, 0.4156), (-0.268, -0.647, 0.4156), (-0.3891, -0.5823, 0.4156), (-0.4952, -0.4952, 0.4156), (-0.5823, -0.3891, 0.4156), (-0.647, -0.268, 0.4156), (-0.6868, -0.1366, 0.4156), (-0.7003, 7.624e-07, 0.4156), (-0.6868, 0.1366, 0.4156), (-0.647, 0.268, 0.4156), (-0.5823, 0.3891, 0.4156), (-0.4952, 0.4952, 0.4156), (-0.3891, 0.5823, 0.4156), (-0.268, 0.647, 0.4156), (-0.1366, 0.6868, 0.4156), (4.196e-08, 0.566, -0.2956), (0.1104, 0.5551, -0.2956), (0.2166, 0.5229, -0.2956), (0.3145, 0.4706, -0.2956), (0.4002, 0.4002, -0.2956), (0.4706, 0.3145, -0.2956), (0.5229, 0.2166, -0.2956), (0.5551, 0.1104, -0.2956), (0.566, 1.676e-07, -0.2956), (0.5551, -0.1104, -0.2956), (0.5229, -0.2166, -0.2956), (0.4706, -0.3145, -0.2956), (0.4002, -0.4002, -0.2956), (0.3145, -0.4706, -0.2956), (0.2166, -0.5229, -0.2956), (0.1104, -0.5551, -0.2956), (-1.425e-07, -0.566, -0.2956), (-0.1104, -0.5551, -0.2956), (-0.2166, -0.5229, -0.2956), (-0.3145, -0.4706, -0.2956), (-0.4002, -0.4002, -0.2956), (-0.4706, -0.3145, -0.2956), (-0.5229, -0.2166, -0.2956), (-0.5551, -0.1104, -0.2956), (-0.566, 6.715e-07, -0.2956), (-0.5551, 0.1104, -0.2956), (-0.5229, 0.2166, -0.2956), (-0.4706, 0.3145, -0.2956), (-0.4002, 0.4002, -0.2956), (-0.3145, 0.4706, -0.2956), (-0.2166, 0.5229, -0.2956), (-0.1104, 0.5551, -0.2956), (1.514e-08, 0.5716, 0.537), (0.1115, 0.5606, 0.537), (0.2187, 0.5281, 0.537), (0.3176, 0.4753, 0.537), (0.4042, 0.4042, 0.537), (0.4753, 0.3176, 0.537), (0.5281, 0.2187, 0.537), (0.5606, 0.1115, 0.537), (0.5716, 1.536e-07, 0.537), (0.5606, -0.1115, 0.537), (0.5281, -0.2187, 0.537), (0.4753, -0.3176, 0.537), (0.4042, -0.4042, 0.537), (0.3176, -0.4753, 0.537), (0.2187, -0.5281, 0.537), (0.1115, -0.5606, 0.537), (-1.583e-07, -0.5716, 0.537), (-0.1115, -0.5606, 0.537), (-0.2187, -0.5281, 0.537), (-0.3176, -0.4753, 0.537), (-0.4042, -0.4042, 0.537), (-0.4753, -0.3176, 0.537), (-0.5281, -0.2187, 0.537), (-0.5606, -0.1115, 0.537), (-0.5716, 6.67e-07, 0.537), (-0.5606, 0.1115, 0.537), (-0.5281, 0.2187, 0.537), (-0.4753, 0.3176, 0.537), (-0.4042, 0.4042, 0.537), (-0.3176, 0.4753, 0.537), (-0.2187, 0.5281, 0.537), (-0.1115, 0.5606, 0.537), (0.1366, 0.6868, 0.1872), (0.268, 0.647, 0.1872), (0.3891, 0.5823, 0.1872), (0.4952, 0.4952, 0.1872), (0.5823, 0.3891, 0.1872), (0.647, 0.268, 0.1872), (0.6868, 0.1366, 0.1872), (0.7003, 1.391e-07, 0.1872), (0.6868, -0.1366, 0.1872), (0.647, -0.268, 0.1872), (0.5823, -0.3891, 0.1872), (0.4952, -0.4952, 0.1872), (0.3891, -0.5823, 0.1872), (0.268, -0.647, 0.1872), (0.1366, -0.6868, 0.1872), (-1.963e-07, -0.7003, 0.1872), (-0.1366, -0.6868, 0.1872), (-0.268, -0.647, 0.1872), (-0.3891, -0.5823, 0.1872), (-0.4952, -0.4952, 0.1872), (-0.5823, -0.3891, 0.1872), (-0.647, -0.268, 0.1872), (-0.6868, -0.1366, 0.1872), (-0.7003, 7.624e-07, 0.1872), (-0.6868, 0.1366, 0.1872), (-0.647, 0.268, 0.1872), (-0.5823, 0.3891, 0.1872), (-0.4952, 0.4952, 0.1872), (-0.3891, 0.5823, 0.1872), (-0.268, 0.647, 0.1872), (-0.1366, 0.6868, 0.1872), (3.186e-08, 0.7003, 0.1872), (5.882e-08, 0.29, 0.981), (0.05657, 0.2844, 0.981), (0.111, 0.2679, 0.981), (0.1611, 0.2411, 0.981), (0.205, 0.205, 0.981), (0.2411, 0.1611, 0.981), (0.2679, 0.111, 0.981), (0.2844, 0.05657, 0.981), (0.29, 2.168e-07, 0.981), (0.2844, -0.05657, 0.981), (0.2679, -0.111, 0.981), (0.2411, -0.1611, 0.981), (0.205, -0.205, 0.981), (0.1611, -0.2411, 0.981), (0.111, -0.2679, 0.981), (0.05657, -0.2844, 0.981), (-2.918e-08, -0.29, 0.981), (-0.05657, -0.2844, 0.981), (-0.111, -0.2679, 0.981), (-0.1611, -0.2411, 0.981), (-0.205, -0.205, 0.981), (-0.2411, -0.1611, 0.981), (-0.2679, -0.111, 0.981), (-0.2844, -0.05657, 0.981), (-0.29, 4.772e-07, 0.981), (-0.2844, 0.05657, 0.981), (-0.2679, 0.111, 0.981), (-0.2411, 0.1611, 0.981), (-0.205, 0.205, 0.981), (-0.1611, 0.2411, 0.981), (-0.111, 0.2679, 0.981), (-0.05657, 0.2844, 0.981), (0.1309, 0.6582, -0.03564), (0.2568, 0.6201, -0.03564), (0.3729, 0.558, -0.03564), (0.4746, 0.4746, -0.03564), (0.558, 0.3729, -0.03564), (0.6201, 0.2568, -0.03564), (0.6582, 0.1309, -0.03564), (0.6711, 1.447e-07, -0.03564), (0.6582, -0.1309, -0.03564), (0.6201, -0.2568, -0.03564), (0.558, -0.3729, -0.03564), (0.4746, -0.4746, -0.03564), (0.3729, -0.558, -0.03564), (0.2568, -0.6201, -0.03564), (0.1309, -0.6582, -0.03564), (-1.857e-07, -0.6711, -0.03564), (-0.1309, -0.6582, -0.03564), (-0.2568, -0.6201, -0.03564), (-0.3729, -0.558, -0.03564), (-0.4746, -0.4746, -0.03564), (-0.558, -0.3729, -0.03564), (-0.6201, -0.2568, -0.03564), (-0.6582, -0.1309, -0.03564), (-0.6711, 7.421e-07, -0.03564), (-0.6582, 0.1309, -0.03564), (-0.6201, 0.2568, -0.03564), (-0.558, 0.3729, -0.03564), (-0.4746, 0.4746, -0.03564), (-0.3729, 0.558, -0.03564), (-0.2568, 0.6201, -0.03564), (-0.1309, 0.6582, -0.03564), (3.303e-08, 0.6711, -0.03564), (3.765e-08, 0.5628, 0.5772), (4.36e-08, 0.4575, 0.744), (5.422e-08, 0.4022, 0.8626), (0.07847, 0.3945, 0.8626), (0.08926, 0.4487, 0.744), (0.1098, 0.552, 0.5772), (0.1539, 0.3716, 0.8626), (0.1751, 0.4227, 0.744), (0.2154, 0.52, 0.5772), (0.2235, 0.3344, 0.8626), (0.2542, 0.3804, 0.744), (0.3127, 0.4679, 0.5772), (0.2844, 0.2844, 0.8626), (0.3235, 0.3235, 0.744), (0.398, 0.398, 0.5772), (0.3344, 0.2235, 0.8626), (0.3804, 0.2542, 0.744), (0.4679, 0.3127, 0.5772), (0.3716, 0.1539, 0.8626), (0.4227, 0.1751, 0.744), (0.52, 0.2154, 0.5772), (0.3945, 0.07847, 0.8626), (0.4487, 0.08926, 0.744), (0.552, 0.1098, 0.5772), (0.4022, 1.748e-07, 0.8626), (0.4575, 1.51e-07, 0.744), (0.5628, 1.436e-07, 0.5772), (0.3945, -0.07847, 0.8626), (0.4487, -0.08926, 0.744), (0.552, -0.1098, 0.5772), (0.3716, -0.1539, 0.8626), (0.4227, -0.1751, 0.744), (0.52, -0.2154, 0.5772), (0.3344, -0.2235, 0.8626), (0.3804, -0.2542, 0.744), (0.4679, -0.3127, 0.5772), (0.2844, -0.2844, 0.8626), (0.3235, -0.3235, 0.744), (0.398, -0.398, 0.5772), (0.2235, -0.3344, 0.8626), (0.2542, -0.3804, 0.744), (0.3127, -0.4679, 0.5772), (0.1539, -0.3716, 0.8626), (0.1751, -0.4227, 0.744), (0.2154, -0.52, 0.5772), (0.07847, -0.3945, 0.8626), (0.08926, -0.4487, 0.744), (0.1098, -0.552, 0.5772), (-7.684e-08, -0.4022, 0.8626), (-1.055e-07, -0.4575, 0.744), (-1.457e-07, -0.5628, 0.5772), (-0.07847, -0.3945, 0.8626), (-0.08926, -0.4487, 0.744), (-0.1098, -0.552, 0.5772), (-0.1539, -0.3716, 0.8626), (-0.1751, -0.4227, 0.744), (-0.2154, -0.52, 0.5772), (-0.2235, -0.3344, 0.8626), (-0.2542, -0.3804, 0.744), (-0.3127, -0.4679, 0.5772), (-0.2844, -0.2844, 0.8626), (-0.3235, -0.3235, 0.744), (-0.398, -0.398, 0.5772), (-0.3344, -0.2235, 0.8626), (-0.3804, -0.2542, 0.744), (-0.4679, -0.3127, 0.5772), (-0.3716, -0.1539, 0.8626), (-0.4227, -0.1751, 0.744), (-0.52, -0.2154, 0.5772), (-0.3945, -0.07847, 0.8626), (-0.4487, -0.08926, 0.744), (-0.552, -0.1098, 0.5772), (-0.4022, 5.328e-07, 0.8626), (-0.4575, 5.583e-07, 0.744), (-0.5628, 6.445e-07, 0.5772), (-0.3945, 0.07847, 0.8626), (-0.4487, 0.08926, 0.744), (-0.552, 0.1098, 0.5772), (-0.3716, 0.1539, 0.8626), (-0.4227, 0.1751, 0.744), (-0.52, 0.2154, 0.5772), (-0.3344, 0.2235, 0.8626), (-0.3804, 0.2542, 0.744), (-0.4679, 0.3127, 0.5772), (-0.2844, 0.2844, 0.8626), (-0.3235, 0.3235, 0.744), (-0.398, 0.398, 0.5772), (-0.2235, 0.3344, 0.8626), (-0.2542, 0.3804, 0.744), (-0.3127, 0.4679, 0.5772), (-0.1539, 0.3716, 0.8626), (-0.1751, 0.4227, 0.744), (-0.2154, 0.52, 0.5772), (-0.07847, 0.3945, 0.8626), (-0.08926, 0.4487, 0.744), (-0.1098, 0.552, 0.5772)], [], [(258, 1, 3, 259), (259, 3, 5, 262), (262, 5, 7, 265), (265, 7, 9, 268), (268, 9, 11, 271), (271, 11, 13, 274), (274, 13, 15, 277), (277, 15, 17, 280), (280, 17, 19, 283), (283, 19, 21, 286), (286, 21, 23, 289), (289, 23, 25, 292), (292, 25, 27, 295), (295, 27, 29, 298), (298, 29, 31, 301), (301, 31, 33, 304), (304, 33, 35, 307), (307, 35, 37, 310), (310, 37, 39, 313), (313, 39, 41, 316), (316, 41, 43, 319), (319, 43, 45, 322), (322, 45, 47, 325), (325, 47, 49, 328), (328, 49, 51, 331), (331, 51, 53, 334), (334, 53, 55, 337), (337, 55, 57, 340), (340, 57, 59, 343), (343, 59, 61, 346), (3, 1, 63, 61, 59, 57, 55, 53, 51, 49, 47, 45, 43, 41, 39, 37, 35, 33, 31, 29, 27, 25, 23, 21, 19, 17, 15, 13, 11, 9, 7, 5), (346, 61, 63, 349), (349, 63, 1, 258), (50, 52, 154, 153), (190, 95, 64, 191), (189, 94, 95, 190), (188, 93, 94, 189), (187, 92, 93, 188), (186, 91, 92, 187), (185, 90, 91, 186), (184, 89, 90, 185), (183, 88, 89, 184), (182, 87, 88, 183), (181, 86, 87, 182), (180, 85, 86, 181), (179, 84, 85, 180), (178, 83, 84, 179), (177, 82, 83, 178), (176, 81, 82, 177), (175, 80, 81, 176), (174, 79, 80, 175), (173, 78, 79, 174), (172, 77, 78, 173), (171, 76, 77, 172), (170, 75, 76, 171), (169, 74, 75, 170), (168, 73, 74, 169), (167, 72, 73, 168), (166, 71, 72, 167), (165, 70, 71, 166), (164, 69, 70, 165), (163, 68, 69, 164), (162, 67, 68, 163), (161, 66, 67, 162), (160, 65, 66, 161), (191, 64, 65, 160), (2, 0, 96, 97), (4, 2, 97, 98), (6, 4, 98, 99), (8, 6, 99, 100), (10, 8, 100, 101), (12, 10, 101, 102), (14, 12, 102, 103), (16, 14, 103, 104), (18, 16, 104, 105), (20, 18, 105, 106), (22, 20, 106, 107), (24, 22, 107, 108), (26, 24, 108, 109), (28, 26, 109, 110), (30, 28, 110, 111), (32, 30, 111, 112), (34, 32, 112, 113), (36, 34, 113, 114), (38, 36, 114, 115), (40, 38, 115, 116), (42, 40, 116, 117), (44, 42, 117, 118), (46, 44, 118, 119), (48, 46, 119, 120), (50, 48, 120, 121), (52, 50, 121, 122), (54, 52, 122, 123), (56, 54, 123, 124), (58, 56, 124, 125), (60, 58, 125, 126), (62, 60, 126, 127), (0, 62, 127, 96), (129, 130, 194, 193), (24, 26, 141, 140), (52, 54, 155, 154), (26, 28, 142, 141), (0, 2, 129, 128), (54, 56, 156, 155), (28, 30, 143, 142), (2, 4, 130, 129), (56, 58, 157, 156), (30, 32, 144, 143), (4, 6, 131, 130), (58, 60, 158, 157), (32, 34, 145, 144), (6, 8, 132, 131), (60, 62, 159, 158), (34, 36, 146, 145), (8, 10, 133, 132), (62, 0, 128, 159), (36, 38, 147, 146), (10, 12, 134, 133), (38, 40, 148, 147), (12, 14, 135, 134), (40, 42, 149, 148), (14, 16, 136, 135), (42, 44, 150, 149), (16, 18, 137, 136), (44, 46, 151, 150), (18, 20, 138, 137), (46, 48, 152, 151), (20, 22, 139, 138), (48, 50, 153, 152), (22, 24, 140, 139), (255, 191, 160, 224), (224, 160, 161, 225), (225, 161, 162, 226), (226, 162, 163, 227), (227, 163, 164, 228), (228, 164, 165, 229), (229, 165, 166, 230), (230, 166, 167, 231), (231, 167, 168, 232), (232, 168, 169, 233), (233, 169, 170, 234), (234, 170, 171, 235), (235, 171, 172, 236), (236, 172, 173, 237), (237, 173, 174, 238), (238, 174, 175, 239), (239, 175, 176, 240), (240, 176, 177, 241), (241, 177, 178, 242), (242, 178, 179, 243), (243, 179, 180, 244), (244, 180, 181, 245), (245, 181, 182, 246), (246, 182, 183, 247), (247, 183, 184, 248), (248, 184, 185, 249), (249, 185, 186, 250), (250, 186, 187, 251), (251, 187, 188, 252), (252, 188, 189, 253), (253, 189, 190, 254), (254, 190, 191, 255), (192, 193, 194, 195, 196, 197, 198, 199, 200, 201, 202, 203, 204, 205, 206, 207, 208, 209, 210, 211, 212, 213, 214, 215, 216, 217, 218, 219, 220, 221, 222, 223), (156, 157, 221, 220), (143, 144, 208, 207), (130, 131, 195, 194), (157, 158, 222, 221), (144, 145, 209, 208), (131, 132, 196, 195), (158, 159, 223, 222), (145, 146, 210, 209), (132, 133, 197, 196), (159, 128, 192, 223), (146, 147, 211, 210), (133, 134, 198, 197), (147, 148, 212, 211), (134, 135, 199, 198), (148, 149, 213, 212), (135, 136, 200, 199), (149, 150, 214, 213), (136, 137, 201, 200), (150, 151, 215, 214), (137, 138, 202, 201), (151, 152, 216, 215), (138, 139, 203, 202), (152, 153, 217, 216), (139, 140, 204, 203), (153, 154, 218, 217), (140, 141, 205, 204), (154, 155, 219, 218), (141, 142, 206, 205), (128, 129, 193, 192), (155, 156, 220, 219), (142, 143, 207, 206), (127, 254, 255, 96), (126, 253, 254, 127), (125, 252, 253, 126), (124, 251, 252, 125), (123, 250, 251, 124), (122, 249, 250, 123), (121, 248, 249, 122), (120, 247, 248, 121), (119, 246, 247, 120), (118, 245, 246, 119), (117, 244, 245, 118), (116, 243, 244, 117), (115, 242, 243, 116), (114, 241, 242, 115), (113, 240, 241, 114), (112, 239, 240, 113), (111, 238, 239, 112), (110, 237, 238, 111), (109, 236, 237, 110), (108, 235, 236, 109), (107, 234, 235, 108), (106, 233, 234, 107), (105, 232, 233, 106), (104, 231, 232, 105), (103, 230, 231, 104), (102, 229, 230, 103), (101, 228, 229, 102), (100, 227, 228, 101), (99, 226, 227, 100), (98, 225, 226, 99), (97, 224, 225, 98), (96, 255, 224, 97), (95, 351, 256, 64), (351, 350, 257, 256), (350, 349, 258, 257), (94, 348, 351, 95), (348, 347, 350, 351), (347, 346, 349, 350), (93, 345, 348, 94), (345, 344, 347, 348), (344, 343, 346, 347), (92, 342, 345, 93), (342, 341, 344, 345), (341, 340, 343, 344), (91, 339, 342, 92), (339, 338, 341, 342), (338, 337, 340, 341), (90, 336, 339, 91), (336, 335, 338, 339), (335, 334, 337, 338), (89, 333, 336, 90), (333, 332, 335, 336), (332, 331, 334, 335), (88, 330, 333, 89), (330, 329, 332, 333), (329, 328, 331, 332), (87, 327, 330, 88), (327, 326, 329, 330), (326, 325, 328, 329), (86, 324, 327, 87), (324, 323, 326, 327), (323, 322, 325, 326), (85, 321, 324, 86), (321, 320, 323, 324), (320, 319, 322, 323), (84, 318, 321, 85), (318, 317, 320, 321), (317, 316, 319, 320), (83, 315, 318, 84), (315, 314, 317, 318), (314, 313, 316, 317), (82, 312, 315, 83), (312, 311, 314, 315), (311, 310, 313, 314), (81, 309, 312, 82), (309, 308, 311, 312), (308, 307, 310, 311), (80, 306, 309, 81), (306, 305, 308, 309), (305, 304, 307, 308), (79, 303, 306, 80), (303, 302, 305, 306), (302, 301, 304, 305), (78, 300, 303, 79), (300, 299, 302, 303), (299, 298, 301, 302), (77, 297, 300, 78), (297, 296, 299, 300), (296, 295, 298, 299), (76, 294, 297, 77), (294, 293, 296, 297), (293, 292, 295, 296), (75, 291, 294, 76), (291, 290, 293, 294), (290, 289, 292, 293), (74, 288, 291, 75), (288, 287, 290, 291), (287, 286, 289, 290), (73, 285, 288, 74), (285, 284, 287, 288), (284, 283, 286, 287), (72, 282, 285, 73), (282, 281, 284, 285), (281, 280, 283, 284), (71, 279, 282, 72), (279, 278, 281, 282), (278, 277, 280, 281), (70, 276, 279, 71), (276, 275, 278, 279), (275, 274, 277, 278), (69, 273, 276, 70), (273, 272, 275, 276), (272, 271, 274, 275), (68, 270, 273, 69), (270, 269, 272, 273), (269, 268, 271, 272), (67, 267, 270, 68), (267, 266, 269, 270), (266, 265, 268, 269), (66, 264, 267, 67), (264, 263, 266, 267), (263, 262, 265, 266), (65, 261, 264, 66), (261, 260, 263, 264), (260, 259, 262, 263), (64, 256, 261, 65), (256, 257, 260, 261), (257, 258, 259, 260)])
me_cylinder.polygons.foreach_set('use_smooth', [True] * 322)
me_cylinder.use_remesh_preserve_volume = False
me_cylinder.use_remesh_preserve_attributes = False
me_cylinder.use_mirror_vertex_groups = False
me_cylinder.update()

# ---- objects
ob_sphere_001 = bpy.data.objects.new('Sphere.001', me_sphere_001)
ob_sphere = bpy.data.objects.new('Sphere', me_sphere)
ob_cone = bpy.data.objects.new('Cone', me_cone_001)
ob_cylinder = bpy.data.objects.new('Cylinder', me_cylinder)

# ---- transforms, parenting, visibility, modifiers, constraints
ob_sphere_001.location = (0.0, 0.0, 0.0)
ob_sphere_001.lineart.crease_threshold = 0.0
ob_sphere.location = (0.0, 0.0, 0.0)
ob_sphere.lineart.crease_threshold = 0.0
ob_cone.location = (0.0, 0.0, 1.0)
ob_cone.lineart.crease_threshold = 0.0
ob_cylinder.location = (0.0, 0.0, -1.0)
ob_cylinder.lineart.crease_threshold = 0.0

# ---- collection membership
col_collection_1.objects.link(ob_sphere_001)
col_collection_1.objects.link(ob_sphere)
col_collection_1.objects.link(ob_cone)
col_collection_1.objects.link(ob_cylinder)

# ---- scene / render settings (as saved in the file)
scene.frame_start = 1; scene.frame_end = 250; scene.frame_set(1)
scene.render.engine = 'BLENDER_EEVEE_NEXT'
scene.render.resolution_percentage = 50
scene.render.dither_intensity = 0.0
scene.cycles.use_denoising = False
scene.cycles.samples = 128
scene.cycles.sampling_pattern = 'TABULATED_SOBOL'
scene.cycles.use_adaptive_sampling = False
scene.cycles.use_light_tree = False
scene.cycles.blur_glossy = 0.0
scene.cycles.sample_clamp_indirect = 0.0
scene.view_settings.view_transform = 'Standard'
bpy.context.view_layer.update()

# ---- added for rendering (the .blend has no active camera and no usable light): camera, sun
cam_auto = bpy.data.cameras.new('AutoCamera')
cam_auto.lens = 50.0
cam_auto.sensor_width = 36.0
cam_auto.clip_end = 1000.0
ob_auto_camera = bpy.data.objects.new('AutoCamera', cam_auto)
scene.collection.objects.link(ob_auto_camera)
ob_auto_camera.location = (2.27967, -2.7356, 1.24155)
ob_auto_camera.rotation_euler = (1.09748, -7.21219e-08, 0.694738)
scene.camera = ob_auto_camera
light_auto_sun = bpy.data.lights.new('AutoSun', 'SUN')
light_auto_sun.energy = 3.0
light_auto_sun.angle = 0.0523599
ob_auto_sun = bpy.data.objects.new('AutoSun', light_auto_sun)
scene.collection.objects.link(ob_auto_sun)
ob_auto_sun.rotation_euler = (0.872665, 0.174533, 0.523599)
bpy.context.view_layer.update()
